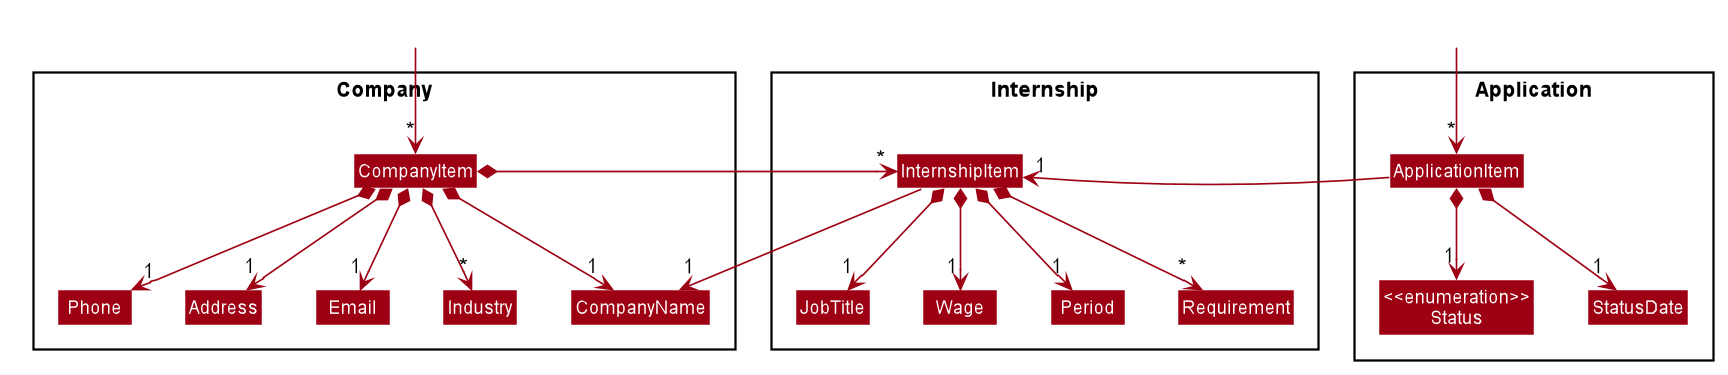

The diagram above was rendered by PlantUML. Its source (embedded in the PNG):
@startuml








skinparam BackgroundColor #FFFFFFF

skinparam Shadowing false

skinparam Class {
    FontColor #FFFFFF
    BorderThickness 1
    BorderColor #FFFFFF
    StereotypeFontColor #FFFFFF
    FontName Arial
}

skinparam Actor {
    BorderColor #000000
    Color #000000
    FontName Arial
}

skinparam Sequence {
    MessageAlign center
    BoxFontSize 15
    BoxPadding 0
    BoxFontColor #FFFFFF
    FontName Arial
}

skinparam Participant {
    FontColor #FFFFFFF
    Padding 20
}

skinparam MinClassWidth 50
skinparam ParticipantPadding 10
skinparam Shadowing false
skinparam DefaultTextAlignment center
skinparam packageStyle Rectangle

hide footbox
hide members
hide circle
skinparam arrowThickness 1.1
skinparam arrowColor #9D0012
skinparam classBackgroundColor #9D0012

Package Company\n <<Rectangle>>{
Class CompanyItem
Class Address
Class Email
Class CompanyName
Class Phone
Class Industry
}

Package Internship\n <<Rectangle>> {
Class InternshipItem
Class JobTitle
Class Period
Class Requirement
Class Wage
}

Package Application\n <<Rectangle>>{
Class ApplicationItem
Class "<<enumeration>>\nStatus" as Status
Class StatusDate
}

Class HiddenOutside #FFFFFF
HiddenOutside --> "*" CompanyItem

CompanyItem *--> "1" CompanyName
CompanyItem *--> "1" Phone
CompanyItem *--> "1" Email
CompanyItem *--> "1" Address
CompanyItem *--> "*" Industry
CompanyItem *-down-> "*" InternshipItem

Phone -[hidden]right-> Address
Address -[hidden]right-> Email
Email -[hidden]right-> Industry
Industry -[hidden]right-> CompanyName

InternshipItem --> "1" CompanyName
InternshipItem *--> "1" JobTitle
InternshipItem *--> "1" Wage
InternshipItem *--> "1" Period
InternshipItem *--> "*" Requirement

JobTitle -[hidden]right-> Wage
Wage -[hidden]right-> Period
Period -[hidden]right-> Requirement

Class HiddenOutside2 #FFFFFF
HiddenOutside2 --> "*" ApplicationItem

ApplicationItem *--> "1" Status
ApplicationItem *--> "1" StatusDate
ApplicationItem -left-> "1" InternshipItem
@enduml